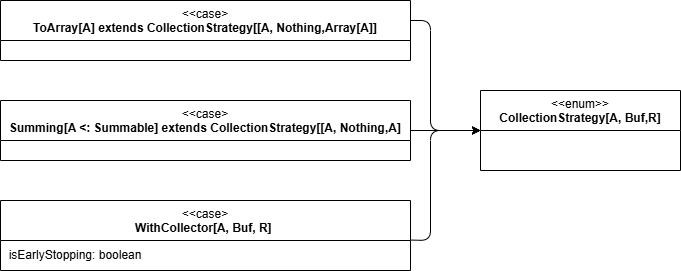

The diagram above was exported from draw.io. Its source (the exported page's mxGraphModel, read from the mxfile embedded in the PNG):
<mxGraphModel dx="1949" dy="829" grid="1" gridSize="10" guides="1" tooltips="1" connect="1" arrows="1" fold="1" page="1" pageScale="1" pageWidth="850" pageHeight="1100" math="0" shadow="0">
  <root>
    <mxCell id="0" />
    <mxCell id="1" parent="0" />
    <mxCell id="2" value="&amp;lt;&amp;lt;enum&amp;gt;&amp;gt;&lt;br&gt;&lt;b&gt;CollectionStrategy[A, Buf,R]&lt;/b&gt;" style="swimlane;fontStyle=0;align=center;verticalAlign=top;childLayout=stackLayout;horizontal=1;startSize=40;horizontalStack=0;resizeParent=1;resizeParentMax=0;resizeLast=0;collapsible=0;marginBottom=0;html=1;whiteSpace=wrap;" vertex="1" parent="1">
      <mxGeometry x="400" y="350" width="200" height="80" as="geometry" />
    </mxCell>
    <mxCell id="17" style="edgeStyle=none;html=1;" edge="1" parent="1">
      <mxGeometry relative="1" as="geometry">
        <mxPoint x="400" y="390" as="targetPoint" />
        <mxPoint x="330" y="280" as="sourcePoint" />
        <Array as="points">
          <mxPoint x="350" y="280" />
          <mxPoint x="350" y="390" />
          <mxPoint x="380" y="390" />
        </Array>
      </mxGeometry>
    </mxCell>
    <mxCell id="4" value="&amp;lt;&amp;lt;case&amp;gt;&lt;br&gt;&lt;b&gt;ToArray[A] extends CollectionStrategy[[A, Nothing,Array[A]]&lt;/b&gt;" style="swimlane;fontStyle=0;align=center;verticalAlign=top;childLayout=stackLayout;horizontal=1;startSize=40;horizontalStack=0;resizeParent=1;resizeParentMax=0;resizeLast=0;collapsible=0;marginBottom=0;html=1;whiteSpace=wrap;" vertex="1" parent="1">
      <mxGeometry x="-80" y="260" width="410" height="60" as="geometry" />
    </mxCell>
    <mxCell id="15" style="edgeStyle=none;html=1;" edge="1" parent="1" source="6" target="2">
      <mxGeometry relative="1" as="geometry" />
    </mxCell>
    <mxCell id="6" value="&amp;lt;&amp;lt;case&amp;gt;&lt;br&gt;&lt;b&gt;Summing[A &amp;lt;: Summable] extends CollectionStrategy[[A, Nothing,A]&lt;/b&gt;" style="swimlane;fontStyle=0;align=center;verticalAlign=top;childLayout=stackLayout;horizontal=1;startSize=40;horizontalStack=0;resizeParent=1;resizeParentMax=0;resizeLast=0;collapsible=0;marginBottom=0;html=1;whiteSpace=wrap;" vertex="1" parent="1">
      <mxGeometry x="-80" y="360" width="410" height="60" as="geometry" />
    </mxCell>
    <mxCell id="16" style="edgeStyle=none;html=1;entryX=0;entryY=0.5;entryDx=0;entryDy=0;" edge="1" parent="1" source="7" target="2">
      <mxGeometry relative="1" as="geometry">
        <Array as="points">
          <mxPoint x="350" y="500" />
          <mxPoint x="350" y="390" />
        </Array>
      </mxGeometry>
    </mxCell>
    <mxCell id="7" value="&amp;lt;&amp;lt;case&amp;gt;&lt;br&gt;&lt;b&gt;WithCollector[A, Buf, R]&amp;nbsp;&lt;/b&gt;" style="swimlane;fontStyle=0;align=center;verticalAlign=top;childLayout=stackLayout;horizontal=1;startSize=40;horizontalStack=0;resizeParent=1;resizeParentMax=0;resizeLast=0;collapsible=0;marginBottom=0;html=1;whiteSpace=wrap;" vertex="1" parent="1">
      <mxGeometry x="-80" y="460" width="410" height="70" as="geometry" />
    </mxCell>
    <mxCell id="9" value="&amp;nbsp; isEarlyStopping: boolean" style="text;html=1;align=left;verticalAlign=middle;resizable=0;points=[];autosize=1;strokeColor=none;fillColor=none;" vertex="1" parent="7">
      <mxGeometry y="40" width="410" height="30" as="geometry" />
    </mxCell>
  </root>
</mxGraphModel>